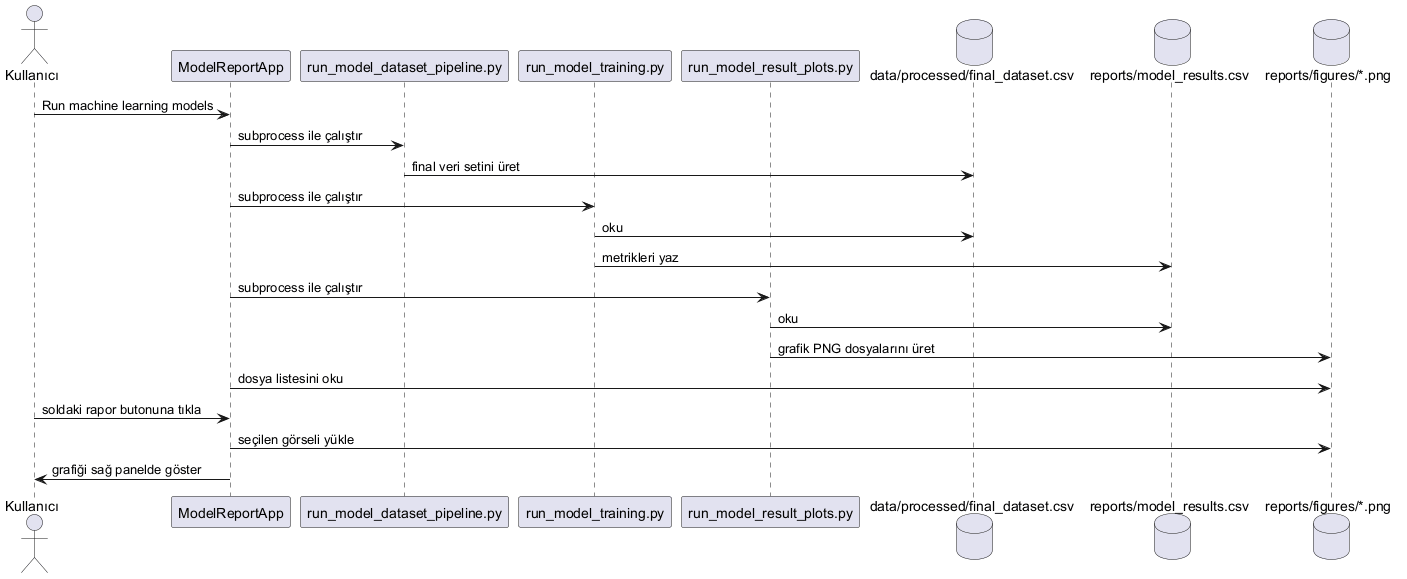

The diagram above was rendered by PlantUML. Its source (embedded in the PNG):
@startuml
actor "Kullanıcı" as User
participant "ModelReportApp" as UI
participant "run_model_dataset_pipeline.py" as Dataset
participant "run_model_training.py" as Training
participant "run_model_result_plots.py" as Plotting
database "data/processed/final_dataset.csv" as FinalData
database "reports/model_results.csv" as Results
database "reports/figures/*.png" as Figures

User -> UI : Run machine learning models
UI -> Dataset : subprocess ile çalıştır
Dataset -> FinalData : final veri setini üret
UI -> Training : subprocess ile çalıştır
Training -> FinalData : oku
Training -> Results : metrikleri yaz
UI -> Plotting : subprocess ile çalıştır
Plotting -> Results : oku
Plotting -> Figures : grafik PNG dosyalarını üret
UI -> Figures : dosya listesini oku
User -> UI : soldaki rapor butonuna tıkla
UI -> Figures : seçilen görseli yükle
UI -> User : grafiği sağ panelde göster
@enduml